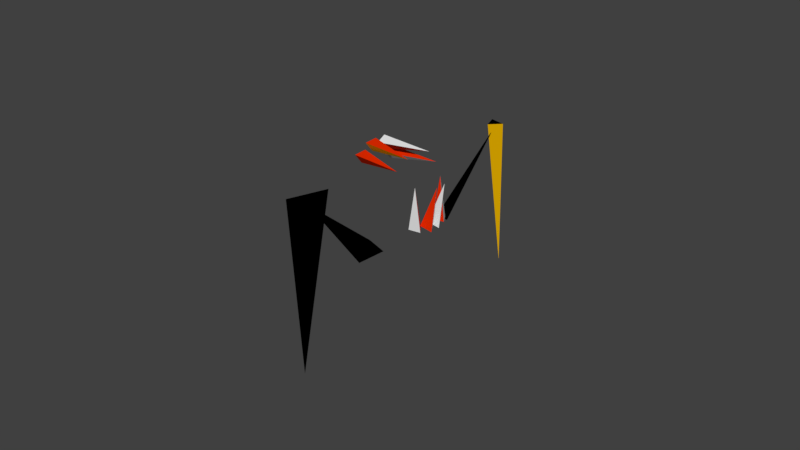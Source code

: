 # Source: Onoman.blend  (saved by Blender 2.77.0; exported with 4.5.12 LTS)
import bpy
from mathutils import Matrix  # noqa: F401  (used for matrix-valued properties, if any)

bpy.ops.wm.read_factory_settings(use_empty=True)
scene = bpy.context.scene
scene.name = 'Scene'

# ---- collections
col_collection_1 = bpy.data.collections.new('Collection 1'); scene.collection.children.link(col_collection_1)

# ---- materials (node trees are filled in below, after node groups)
mat_material_001 = bpy.data.materials.new('Material.001')
mat_material_001.alpha_threshold = 0.0
mat_material_001.use_transparent_shadow = False
mat_material_001.diffuse_color = (0.8, 0.02474, 0.0, 1.0)
mat_material_001.roughness = 0.5
mat_material_003 = bpy.data.materials.new('Material.003')
mat_material_003.alpha_threshold = 0.0
mat_material_003.use_transparent_shadow = False
mat_material_003.diffuse_color = (0.0, 0.0, 0.0, 1.0)
mat_material_003.roughness = 0.5
mat_material_002 = bpy.data.materials.new('Material.002')
mat_material_002.alpha_threshold = 0.0
mat_material_002.use_transparent_shadow = False
mat_material_002.roughness = 0.5
mat_material_004 = bpy.data.materials.new('Material.004')
mat_material_004.alpha_threshold = 0.0
mat_material_004.use_transparent_shadow = False
mat_material_004.diffuse_color = (0.8, 0.4386, 0.0, 1.0)
mat_material_004.roughness = 0.5

# ---- material node trees

# ---- world
world_world = bpy.data.worlds.new('World'); scene.world = world_world
world_world.color = (0.05088, 0.05088, 0.05088)
world_world.use_sun_shadow = False
world_world.sun_shadow_jitter_overblur = 0.0
world_world.cycles.sampling_method = 'MANUAL'

# ---- meshes
me_cube_002 = bpy.data.meshes.new('Cube.002')
me_cube_002.from_pydata([(0.9517, -0.2266, -0.8992), (1.244, -0.7161, -0.06292), (0.8718, -0.4988, -0.9791), (1.243, -0.7177, -0.06339), (0.689, -0.3327, -0.818), (1.242, -0.7167, -0.06244), (0.3951, -0.6658, -0.8296), (0.6525, -1.232, -0.03962), (0.3233, -0.934, -0.9414), (0.6521, -1.234, -0.04027), (0.1283, -0.7898, -0.7745), (0.6509, -1.233, -0.03929), (-1.686, -2.73, 0.9144), (-3.08, -1.7, -2.422), (-1.143, -3.105, 0.3965), (-3.079, -1.701, -2.423), (-0.8563, -2.675, 0.7207), (-3.079, -1.7, -2.423), (-0.7096, -0.7195, -0.6035), (-1.343, -2.861, 0.6209), (-0.5446, -0.9632, -0.9383), (-1.343, -2.862, 0.6192), (-1.128, -0.7753, -0.9387), (-1.344, -2.862, 0.6196), (0.631, -0.6137, -0.9257), (1.064, -1.234, -0.2426), (0.5385, -0.8718, -1.038), (1.063, -1.236, -0.2433), (0.3839, -0.7364, -0.8174), (1.062, -1.235, -0.242), (0.811, -0.4337, -0.9257), (1.244, -1.054, -0.2426), (0.7185, -0.6918, -1.038), (1.243, -1.056, -0.2433), (0.5639, -0.5564, -0.8174), (1.242, -1.055, -0.242), (3.062, 0.8153, 0.3328), (1.684, 2.816, -2.549), (2.912, 1.043, 0.54), (1.683, 2.817, -2.548), (2.753, 0.8434, 0.4774), (1.682, 2.816, -2.548), (0.8721, 0.6096, -0.8708), (2.814, 0.961, 0.3223), (0.821, 0.9212, -0.8324), (2.813, 0.9629, 0.3225), (0.96, 0.8631, -1.042), (2.814, 0.9625, 0.3213), (0.4585, 0.004507, 0.7804), (1.3, -0.6247, 0.2485), (0.4162, -0.2448, 0.9276), (1.299, -0.6261, 0.2493), (0.6146, -0.05756, 1.02), (1.301, -0.625, 0.2499), (0.4192, -0.22, 1.037), (1.26, -0.8491, 0.5052), (0.3769, -0.4692, 1.184), (1.26, -0.8506, 0.5061), (0.5753, -0.282, 1.277), (1.261, -0.8495, 0.5066), (0.1828, -0.3321, 1.081), (0.7833, -1.199, 0.5515), (0.142, -0.5359, 1.287), (0.783, -1.2, 0.5527), (0.379, -0.3758, 1.293), (0.7844, -1.2, 0.5527), (-0.1371, -0.3169, 0.9551), (0.4633, -1.184, 0.426), (-0.178, -0.5206, 1.161), (0.4631, -1.185, 0.4272), (0.05911, -0.3605, 1.168), (0.4645, -1.184, 0.4273)], [], [(0, 1, 3, 2), (2, 3, 5, 4), (3, 1, 5), (4, 5, 1, 0), (0, 2, 4), (6, 7, 9, 8), (8, 9, 11, 10), (9, 7, 11), (10, 11, 7, 6), (6, 8, 10), (12, 13, 15, 14), (14, 15, 17, 16), (15, 13, 17), (16, 17, 13, 12), (12, 14, 16), (18, 19, 21, 20), (20, 21, 23, 22), (21, 19, 23), (22, 23, 19, 18), (18, 20, 22), (24, 25, 27, 26), (26, 27, 29, 28), (27, 25, 29), (28, 29, 25, 24), (24, 26, 28), (30, 31, 33, 32), (32, 33, 35, 34), (33, 31, 35), (34, 35, 31, 30), (30, 32, 34), (36, 37, 39, 38), (38, 39, 41, 40), (39, 37, 41), (40, 41, 37, 36), (36, 38, 40), (42, 43, 45, 44), (44, 45, 47, 46), (45, 43, 47), (46, 47, 43, 42), (42, 44, 46), (48, 49, 51, 50), (50, 51, 53, 52), (51, 49, 53), (52, 53, 49, 48), (48, 50, 52), (54, 55, 57, 56), (56, 57, 59, 58), (57, 55, 59), (58, 59, 55, 54), (54, 56, 58), (60, 61, 63, 62), (62, 63, 65, 64), (63, 61, 65), (64, 65, 61, 60), (60, 62, 64), (66, 67, 69, 68), (68, 69, 71, 70), (69, 67, 71), (70, 71, 67, 66), (66, 68, 70)])
me_cube_002.polygons.foreach_set('material_index', [2, 0, 2, 0, 2, 0, 2, 0, 0, 0, 1, 1, 1, 1, 1, 1, 1, 1, 3, 1, 2, 0, 0, 0, 0, 3, 2, 0, 0, 0, 1, 0, 0, 3, 1, 1, 1, 1, 1, 1, 2, 0, 3, 3, 3, 0, 2, 0, 0, 0, 3, 0, 3, 2, 3, 0, 0, 0, 0, 0])
_uv = me_cube_002.uv_layers.new(name='UVMap')
_uv.uv.foreach_set('vector', [0.0, 0.0, 0.0, 0.0, 0.0, 0.0, 0.0, 0.0, 0.0, 0.0, 0.0, 0.0, 0.0, 0.0, 0.0, 0.0, 0.0, 0.0, 0.0, 0.0, 0.0, 0.0, 0.0, 0.0, 0.0, 0.0, 0.0, 0.0, 0.0, 0.0, 0.0, 0.0, 0.0, 0.0, 0.0, 0.0, 0.0, 0.0, 0.0, 0.0, 0.0, 0.0, 0.0, 0.0, 0.0, 0.0, 0.0, 0.0, 0.0, 0.0, 0.0, 0.0, 0.0, 0.0, 0.0, 0.0, 0.0, 0.0, 0.0, 0.0, 0.0, 0.0, 0.0, 0.0, 0.0, 0.0, 0.0, 0.0, 0.0, 0.0, 0.0, 0.0, 0.0, 0.0, 0.0, 0.0, 0.0, 0.0, 0.0, 0.0, 0.0, 0.0, 0.0, 0.0, 0.0, 0.0, 0.0, 0.0, 0.0, 0.0, 0.0, 0.0, 0.0, 0.0, 0.0, 0.0, 0.0, 0.0, 0.0, 0.0, 0.0, 0.0, 0.0, 0.0, 0.0, 0.0, 0.0, 0.0, 0.0, 0.0, 0.0, 0.0, 0.0, 0.0, 0.0, 0.0, 1.0, 0.2379, 0.001665, 0.1864, 4.877e-05, 0.1688, 1.0, 4.877e-05, 0.0, 0.0, 0.0, 0.0, 0.0, 0.0, 0.0, 0.0, 0.0, 0.0, 0.0, 0.0, 0.0, 0.0, 0.0, 0.0, 0.0, 0.0, 0.0, 0.0, 0.2939, 5.426e-05, 0.1657, 0.9999, 0.1479, 0.9999, 5.42e-05, 5.42e-05, 0.0, 0.0, 0.0, 0.0, 0.0, 0.0, 0.0, 0.0, 0.0, 0.0, 0.0, 0.0, 0.0, 0.0, 0.0, 0.0, 0.0, 0.0, 0.0, 0.0, 0.0, 0.0, 0.0, 0.0, 0.0, 0.0, 0.0, 0.0, 0.0, 0.0, 0.0, 0.0, 0.0, 0.0, 0.0, 0.0, 0.0, 0.0, 0.0, 0.0, 0.0, 0.0, 0.0, 0.0, 0.0, 0.0, 0.0, 0.0, 0.0, 0.0, 0.0, 0.0, 0.0, 0.0, 0.0, 0.0, 0.0, 0.0, 0.0, 0.0, 0.0, 0.0, 0.0, 0.0, 0.0, 0.0, 0.0, 0.0, 0.0, 0.0, 0.0, 0.0, 0.0, 0.0, 0.0, 0.0, 0.0, 0.0, 0.0, 0.0, 0.0, 0.0, 0.0, 0.0, 0.0, 0.0, 0.3439, 5.863e-05, 0.173, 0.9974, 0.1555, 0.9999, 5.863e-05, 5.863e-05, 0.0, 0.0, 0.0, 0.0, 0.0, 0.0, 0.0, 0.0, 0.0, 0.0, 0.0, 0.0, 0.0, 0.0, 0.0, 0.0, 0.0, 0.0, 0.0, 0.0, 0.0, 0.0, 0.0, 0.0, 0.0, 0.0, 0.0, 0.0, 0.0, 0.0, 0.0, 0.0, 0.0, 0.0, 0.0, 0.0, 0.0, 0.0, 0.0, 0.0, 0.0, 0.0, 0.0, 0.0, 0.0, 0.0, 0.0, 0.0, 0.0, 0.0, 0.0, 0.0, 0.0, 0.0, 0.0, 0.0, 0.0, 0.0, 0.0, 0.0, 0.0, 0.0, 0.0, 0.0, 0.0, 0.0, 0.0, 0.0, 0.0, 0.0, 0.0, 0.0, 0.0, 0.0, 0.0, 0.0, 0.0, 0.0, 0.0, 0.0, 0.0, 0.0, 0.0, 0.0, 0.0, 0.0, 0.0, 0.0, 0.0, 0.0, 0.0, 0.0, 0.0, 0.0, 0.0, 0.0, 0.0, 0.0, 0.0, 0.0, 0.0, 0.0, 0.0, 0.0, 0.0, 0.0, 0.0, 0.0, 0.0, 0.0, 0.0, 0.0, 0.0, 0.0, 0.0, 0.0, 0.0, 0.0, 0.0, 0.0, 0.0, 0.0, 0.0, 0.0, 0.0, 0.0, 0.0, 0.0, 0.0, 0.0, 0.0, 0.0, 0.0, 0.0, 0.0, 0.0, 0.0, 0.0, 0.0, 0.0, 0.0, 0.0, 0.0, 0.0, 0.0, 0.0, 0.0, 0.0, 0.0, 0.0, 0.0, 0.0, 0.0, 0.0, 0.0, 0.0, 0.0, 0.0, 0.0, 0.0, 0.0, 0.0, 0.0, 0.0, 0.0, 0.0, 0.0, 0.0, 0.0, 0.0, 0.0, 0.0, 0.0, 0.0, 0.0, 0.0, 0.0, 0.0, 0.0, 0.0, 0.0, 0.0, 0.0, 0.0, 0.0, 0.0])
me_cube_002.materials.append(mat_material_001)
me_cube_002.materials.append(mat_material_003)
me_cube_002.materials.append(mat_material_002)
me_cube_002.materials.append(mat_material_004)
me_cube_002.use_remesh_preserve_volume = False
me_cube_002.use_remesh_preserve_attributes = False
me_cube_002.use_mirror_vertex_groups = False
me_cube_002.update()

# ---- objects
ob_onomanbody = bpy.data.objects.new('Onomanbody', me_cube_002)

# ---- transforms, parenting, visibility, modifiers, constraints
ob_onomanbody.location = (0.0, 0.0, 0.0)
ob_onomanbody.rotation_euler = (-0.4731, -0.4276, 0.89)
ob_onomanbody.lineart.crease_threshold = 0.0

# ---- collection membership
col_collection_1.objects.link(ob_onomanbody)

# ---- scene / render settings (as saved in the file)
scene.frame_start = 1; scene.frame_end = 250; scene.frame_set(19)
scene.render.engine = 'BLENDER_EEVEE_NEXT'
scene.render.resolution_percentage = 50
scene.render.dither_intensity = 0.0
scene.cycles.use_denoising = False
scene.cycles.samples = 128
scene.cycles.sampling_pattern = 'TABULATED_SOBOL'
scene.cycles.light_sampling_threshold = 0.0
scene.cycles.use_adaptive_sampling = False
scene.cycles.use_light_tree = False
scene.cycles.blur_glossy = 0.0
scene.cycles.sample_clamp_indirect = 0.0
scene.view_settings.view_transform = 'Standard'
bpy.context.view_layer.update()

# ---- added for rendering (the .blend has no active camera and no usable light): camera, sun
cam_auto = bpy.data.cameras.new('AutoCamera')
cam_auto.lens = 50.0
cam_auto.sensor_width = 36.0
cam_auto.clip_end = 1000.0
ob_auto_camera = bpy.data.objects.new('AutoCamera', cam_auto)
scene.collection.objects.link(ob_auto_camera)
ob_auto_camera.location = (14.2503, -16.6739, 10.5911)
ob_auto_camera.rotation_euler = (1.09748, -7.21219e-08, 0.694738)
scene.camera = ob_auto_camera
light_auto_sun = bpy.data.lights.new('AutoSun', 'SUN')
light_auto_sun.energy = 3.0
light_auto_sun.angle = 0.0523599
ob_auto_sun = bpy.data.objects.new('AutoSun', light_auto_sun)
scene.collection.objects.link(ob_auto_sun)
ob_auto_sun.rotation_euler = (0.872665, 0.174533, 0.523599)
bpy.context.view_layer.update()
